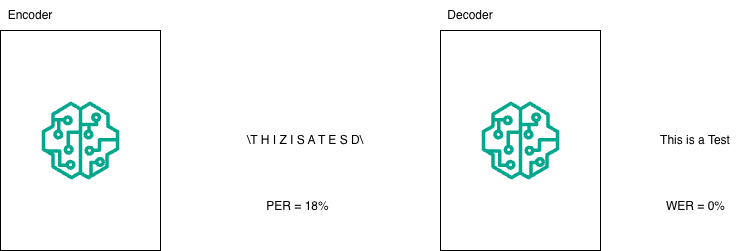

The diagram above was exported from draw.io. Its source (the exported page's mxGraphModel, read from the mxfile embedded in the PNG):
<mxGraphModel dx="946" dy="732" grid="1" gridSize="10" guides="1" tooltips="1" connect="1" arrows="1" fold="1" page="1" pageScale="1" pageWidth="827" pageHeight="1169" math="0" shadow="0">
  <root>
    <mxCell id="0" />
    <mxCell id="1" parent="0" />
    <mxCell id="aWqpYsSARfb68DBj7e-1-3" parent="1" style="rounded=0;whiteSpace=wrap;html=1;" value="" vertex="1">
      <mxGeometry height="220" width="160" x="90" y="249" as="geometry" />
    </mxCell>
    <mxCell id="aWqpYsSARfb68DBj7e-1-1" parent="1" style="sketch=0;outlineConnect=0;fontColor=#232F3E;gradientColor=none;fillColor=#01A88D;strokeColor=none;dashed=0;verticalLabelPosition=bottom;verticalAlign=top;align=center;html=1;fontSize=12;fontStyle=0;aspect=fixed;pointerEvents=1;shape=mxgraph.aws4.sagemaker_model;" value="" vertex="1">
      <mxGeometry height="78" width="78" x="131" y="320" as="geometry" />
    </mxCell>
    <mxCell id="aWqpYsSARfb68DBj7e-1-6" parent="1" style="text;html=1;whiteSpace=wrap;strokeColor=none;fillColor=none;align=center;verticalAlign=middle;rounded=0;" value="Encoder" vertex="1">
      <mxGeometry height="30" width="60" x="90" y="219" as="geometry" />
    </mxCell>
    <mxCell id="aWqpYsSARfb68DBj7e-1-7" parent="1" style="text;html=1;whiteSpace=wrap;strokeColor=none;fillColor=none;align=center;verticalAlign=middle;rounded=0;" value="\T H I Z I S A T E S D\" vertex="1">
      <mxGeometry height="30" width="190" x="300" y="344" as="geometry" />
    </mxCell>
    <mxCell id="aWqpYsSARfb68DBj7e-1-8" parent="1" style="rounded=0;whiteSpace=wrap;html=1;" value="" vertex="1">
      <mxGeometry height="220" width="160" x="530" y="249" as="geometry" />
    </mxCell>
    <mxCell id="aWqpYsSARfb68DBj7e-1-9" parent="1" style="sketch=0;outlineConnect=0;fontColor=#232F3E;gradientColor=none;fillColor=#01A88D;strokeColor=none;dashed=0;verticalLabelPosition=bottom;verticalAlign=top;align=center;html=1;fontSize=12;fontStyle=0;aspect=fixed;pointerEvents=1;shape=mxgraph.aws4.sagemaker_model;" value="" vertex="1">
      <mxGeometry height="78" width="78" x="571" y="320" as="geometry" />
    </mxCell>
    <mxCell id="aWqpYsSARfb68DBj7e-1-10" parent="1" style="text;html=1;whiteSpace=wrap;strokeColor=none;fillColor=none;align=center;verticalAlign=middle;rounded=0;" value="Decoder" vertex="1">
      <mxGeometry height="30" width="60" x="530" y="219" as="geometry" />
    </mxCell>
    <mxCell id="aWqpYsSARfb68DBj7e-1-11" parent="1" style="text;html=1;whiteSpace=wrap;strokeColor=none;fillColor=none;align=center;verticalAlign=middle;rounded=0;" value="This is a Test" vertex="1">
      <mxGeometry height="30" width="90" x="740" y="344" as="geometry" />
    </mxCell>
    <mxCell id="aWqpYsSARfb68DBj7e-1-12" parent="1" style="text;html=1;whiteSpace=wrap;strokeColor=none;fillColor=none;align=center;verticalAlign=middle;rounded=0;" value="PER = 18%" vertex="1">
      <mxGeometry height="30" width="75" x="350" y="410" as="geometry" />
    </mxCell>
    <mxCell id="aWqpYsSARfb68DBj7e-1-13" parent="1" style="text;html=1;whiteSpace=wrap;strokeColor=none;fillColor=none;align=center;verticalAlign=middle;rounded=0;" value="WER = 0%" vertex="1">
      <mxGeometry height="30" width="85" x="742.5" y="410" as="geometry" />
    </mxCell>
  </root>
</mxGraphModel>